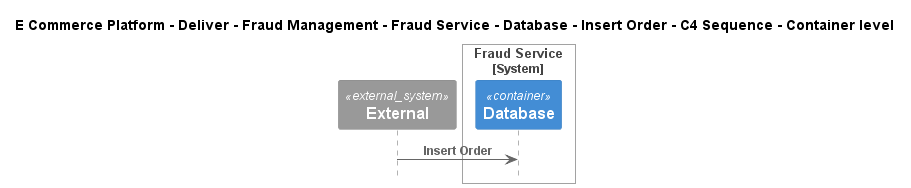

The diagram above was rendered by PlantUML. Its source (embedded in the PNG):
@startuml
!include ..\..\..\..\..\..\..\..\..\.c4s\C4_Sequence.puml

title E Commerce Platform - Deliver - Fraud Management - Fraud Service - Database - Insert Order - C4 Sequence - Container level

System_Ext(C4InterFlow.SoftwareSystems.ExternalSystem, "External", "")

System_Boundary(ECommercePlatform.Deliver.FraudManagement.SoftwareSystems.FraudService, "Fraud Service")
    Container(ECommercePlatform.Deliver.FraudManagement.SoftwareSystems.FraudService.Containers.Database, "Database", "", "")
Boundary_End()

Rel(C4InterFlow.SoftwareSystems.ExternalSystem, ECommercePlatform.Deliver.FraudManagement.SoftwareSystems.FraudService.Containers.Database, "Insert Order")


@enduml